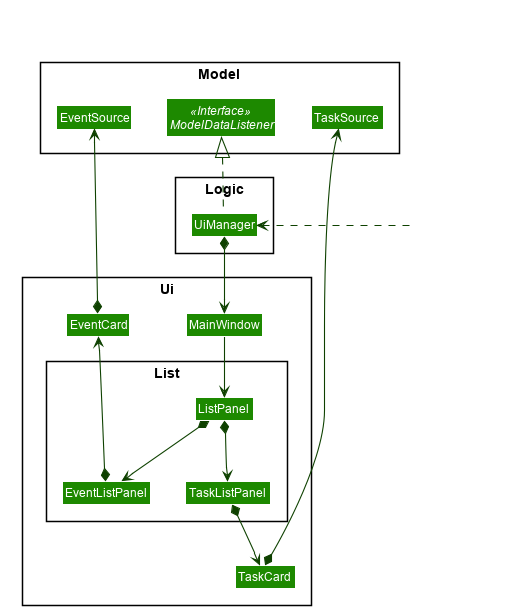

The diagram above was rendered by PlantUML. Its source (embedded in the PNG):
@startuml








skinparam BackgroundColor #FFFFFFF

skinparam Shadowing false

skinparam Class {
    FontColor #FFFFFF
    BorderThickness 1
    BorderColor #FFFFFF
    StereotypeFontColor #FFFFFF
    FontName Arial
}

skinparam Actor {
    BorderColor #000000
    Color #000000
    FontName Arial
}

skinparam Sequence {
    MessageAlign center
    BoxFontSize 15
    BoxPadding 0
    BoxFontColor #FFFFFF
    FontName Arial
}

skinparam Participant {
    FontColor #FFFFFFF
    Padding 20
}

skinparam MinClassWidth 50
skinparam ParticipantPadding 10
skinparam Shadowing false
skinparam DefaultTextAlignment center
skinparam packageStyle Rectangle

hide footbox
hide members
hide circle
skinparam arrowThickness 1.1
skinparam arrowColor #0E4100
skinparam classBackgroundColor #1D8900

package Ui <<Rectangle>> {
    Class MainWindow
    Class EventCard
    Class TaskCard
    package List <<Rectangle>> {
        Class ListPanel
        Class EventListPanel
        Class TaskListPanel
    }
}

package Logic <<Rectangle>> {
    Class UiManager
}

package Model <<Rectangle>> {
    Class EventSource
    Class TaskSource
    Interface ModelDataListener <<Interface>>
}

Class HiddenOutside #FFFFFF
HiddenOutside .left> UiManager

UiManager *--> MainWindow
UiManager .up.|> ModelDataListener

MainWindow -down-> ListPanel

ListPanel *-down-> EventListPanel
ListPanel *-down-> TaskListPanel

EventListPanel *-up--> EventCard

TaskListPanel *--> TaskCard

EventCard *-up-> EventSource

TaskCard *-up-> TaskSource

EventSource .[hidden]right.|> TaskSource
EventListPanel .[hidden]down|> TaskListPanel
TaskCard .[hidden]up|> TaskSource

@enduml